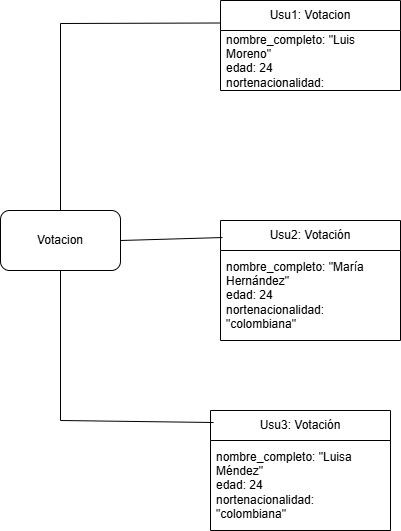

The diagram above was exported from draw.io. Its source (the exported page's mxGraphModel, read from the mxfile embedded in the PNG):
<mxGraphModel dx="1426" dy="785" grid="1" gridSize="10" guides="1" tooltips="1" connect="1" arrows="1" fold="1" page="1" pageScale="1" pageWidth="827" pageHeight="1169" background="#ffffff" math="0" shadow="0">
  <root>
    <mxCell id="0" />
    <mxCell id="1" parent="0" />
    <mxCell id="09Xm3RkJfblZblw-Up2S-1" value="&lt;font style=&quot;vertical-align: inherit;&quot; dir=&quot;auto&quot;&gt;&lt;font style=&quot;vertical-align: inherit;&quot; dir=&quot;auto&quot;&gt;Votacion&lt;/font&gt;&lt;/font&gt;" style="rounded=1;whiteSpace=wrap;html=1;" vertex="1" parent="1">
      <mxGeometry x="90" y="310" width="120" height="60" as="geometry" />
    </mxCell>
    <mxCell id="09Xm3RkJfblZblw-Up2S-3" value="&lt;font style=&quot;vertical-align: inherit;&quot; dir=&quot;auto&quot;&gt;&lt;font style=&quot;vertical-align: inherit;&quot; dir=&quot;auto&quot;&gt;Usu1: Votacion&lt;/font&gt;&lt;/font&gt;" style="swimlane;fontStyle=0;childLayout=stackLayout;horizontal=1;startSize=30;horizontalStack=0;resizeParent=1;resizeParentMax=0;resizeLast=0;collapsible=1;marginBottom=0;whiteSpace=wrap;html=1;" vertex="1" parent="1">
      <mxGeometry x="310" y="100" width="180" height="90" as="geometry" />
    </mxCell>
    <mxCell id="09Xm3RkJfblZblw-Up2S-6" value="&lt;font style=&quot;vertical-align: inherit;&quot; dir=&quot;auto&quot;&gt;&lt;font style=&quot;vertical-align: inherit;&quot; dir=&quot;auto&quot;&gt;&lt;font style=&quot;vertical-align: inherit;&quot; dir=&quot;auto&quot;&gt;&lt;font style=&quot;vertical-align: inherit;&quot; dir=&quot;auto&quot;&gt;&lt;font style=&quot;vertical-align: inherit;&quot; dir=&quot;auto&quot;&gt;&lt;font style=&quot;vertical-align: inherit;&quot; dir=&quot;auto&quot;&gt;&lt;font style=&quot;vertical-align: inherit;&quot; dir=&quot;auto&quot;&gt;&lt;font style=&quot;vertical-align: inherit;&quot; dir=&quot;auto&quot;&gt;&lt;font style=&quot;vertical-align: inherit;&quot; dir=&quot;auto&quot;&gt;&lt;font style=&quot;vertical-align: inherit;&quot; dir=&quot;auto&quot;&gt;&lt;font style=&quot;vertical-align: inherit;&quot; dir=&quot;auto&quot;&gt;&lt;font style=&quot;vertical-align: inherit;&quot; dir=&quot;auto&quot;&gt;&lt;font style=&quot;vertical-align: inherit;&quot; dir=&quot;auto&quot;&gt;&lt;font style=&quot;vertical-align: inherit;&quot; dir=&quot;auto&quot;&gt;nombre_completo: &quot;Luis Moreno&quot;&lt;/font&gt;&lt;/font&gt;&lt;/font&gt;&lt;/font&gt;&lt;/font&gt;&lt;/font&gt;&lt;/font&gt;&lt;/font&gt;&lt;/font&gt;&lt;/font&gt;&lt;/font&gt;&lt;/font&gt;&lt;/font&gt;&lt;/font&gt;&lt;div&gt;&lt;font style=&quot;vertical-align: inherit;&quot; dir=&quot;auto&quot;&gt;&lt;font style=&quot;vertical-align: inherit;&quot; dir=&quot;auto&quot;&gt;&lt;font style=&quot;vertical-align: inherit;&quot; dir=&quot;auto&quot;&gt;&lt;font style=&quot;vertical-align: inherit;&quot; dir=&quot;auto&quot;&gt;&lt;font style=&quot;vertical-align: inherit;&quot; dir=&quot;auto&quot;&gt;&lt;font style=&quot;vertical-align: inherit;&quot; dir=&quot;auto&quot;&gt;&lt;font style=&quot;vertical-align: inherit;&quot; dir=&quot;auto&quot;&gt;&lt;font style=&quot;vertical-align: inherit;&quot; dir=&quot;auto&quot;&gt;&lt;font style=&quot;vertical-align: inherit;&quot; dir=&quot;auto&quot;&gt;&lt;font style=&quot;vertical-align: inherit;&quot; dir=&quot;auto&quot;&gt;edad: 24&lt;/font&gt;&lt;/font&gt;&lt;/font&gt;&lt;/font&gt;&lt;/font&gt;&lt;/font&gt;&lt;/font&gt;&lt;/font&gt;&lt;/font&gt;&lt;/font&gt;&lt;/div&gt;&lt;div&gt;&lt;font style=&quot;vertical-align: inherit;&quot; dir=&quot;auto&quot;&gt;&lt;font style=&quot;vertical-align: inherit;&quot; dir=&quot;auto&quot;&gt;&lt;font style=&quot;vertical-align: inherit;&quot; dir=&quot;auto&quot;&gt;&lt;font style=&quot;vertical-align: inherit;&quot; dir=&quot;auto&quot;&gt;&lt;font style=&quot;vertical-align: inherit;&quot; dir=&quot;auto&quot;&gt;&lt;font style=&quot;vertical-align: inherit;&quot; dir=&quot;auto&quot;&gt;&lt;font style=&quot;vertical-align: inherit;&quot; dir=&quot;auto&quot;&gt;&lt;font style=&quot;vertical-align: inherit;&quot; dir=&quot;auto&quot;&gt;&lt;font style=&quot;vertical-align: inherit;&quot; dir=&quot;auto&quot;&gt;&lt;font style=&quot;vertical-align: inherit;&quot; dir=&quot;auto&quot;&gt;&lt;font style=&quot;vertical-align: inherit;&quot; dir=&quot;auto&quot;&gt;&lt;font style=&quot;vertical-align: inherit;&quot; dir=&quot;auto&quot;&gt;nortenacionalidad: &quot;colombiana&quot;&lt;/font&gt;&lt;/font&gt;&lt;/font&gt;&lt;/font&gt;&lt;/font&gt;&lt;/font&gt;&lt;/font&gt;&lt;/font&gt;&lt;/font&gt;&lt;/font&gt;&lt;/font&gt;&lt;/font&gt;&lt;/div&gt;" style="text;strokeColor=none;fillColor=none;align=left;verticalAlign=middle;spacingLeft=4;spacingRight=4;overflow=hidden;points=[[0,0.5],[1,0.5]];portConstraint=eastwest;rotatable=0;whiteSpace=wrap;html=1;" vertex="1" parent="09Xm3RkJfblZblw-Up2S-3">
      <mxGeometry y="30" width="180" height="60" as="geometry" />
    </mxCell>
    <mxCell id="09Xm3RkJfblZblw-Up2S-7" value="&lt;font style=&quot;vertical-align: inherit;&quot; dir=&quot;auto&quot;&gt;&lt;font style=&quot;vertical-align: inherit;&quot; dir=&quot;auto&quot;&gt;&lt;font style=&quot;vertical-align: inherit;&quot; dir=&quot;auto&quot;&gt;&lt;font style=&quot;vertical-align: inherit;&quot; dir=&quot;auto&quot;&gt;&lt;font style=&quot;vertical-align: inherit;&quot; dir=&quot;auto&quot;&gt;&lt;font style=&quot;vertical-align: inherit;&quot; dir=&quot;auto&quot;&gt;&lt;font style=&quot;vertical-align: inherit;&quot; dir=&quot;auto&quot;&gt;&lt;font style=&quot;vertical-align: inherit;&quot; dir=&quot;auto&quot;&gt;Usu2: Votación&lt;/font&gt;&lt;/font&gt;&lt;/font&gt;&lt;/font&gt;&lt;/font&gt;&lt;/font&gt;&lt;/font&gt;&lt;/font&gt;" style="swimlane;fontStyle=0;childLayout=stackLayout;horizontal=1;startSize=30;horizontalStack=0;resizeParent=1;resizeParentMax=0;resizeLast=0;collapsible=1;marginBottom=0;whiteSpace=wrap;html=1;" vertex="1" parent="1">
      <mxGeometry x="310" y="320" width="180" height="120" as="geometry" />
    </mxCell>
    <mxCell id="09Xm3RkJfblZblw-Up2S-8" value="&lt;font style=&quot;vertical-align: inherit;&quot; dir=&quot;auto&quot;&gt;&lt;font style=&quot;vertical-align: inherit;&quot; dir=&quot;auto&quot;&gt;&lt;font style=&quot;vertical-align: inherit;&quot; dir=&quot;auto&quot;&gt;&lt;font style=&quot;vertical-align: inherit;&quot; dir=&quot;auto&quot;&gt;&lt;font style=&quot;vertical-align: inherit;&quot; dir=&quot;auto&quot;&gt;&lt;font style=&quot;vertical-align: inherit;&quot; dir=&quot;auto&quot;&gt;&lt;font style=&quot;vertical-align: inherit;&quot; dir=&quot;auto&quot;&gt;&lt;font style=&quot;vertical-align: inherit;&quot; dir=&quot;auto&quot;&gt;&lt;font style=&quot;vertical-align: inherit;&quot; dir=&quot;auto&quot;&gt;&lt;font style=&quot;vertical-align: inherit;&quot; dir=&quot;auto&quot;&gt;&lt;font style=&quot;vertical-align: inherit;&quot; dir=&quot;auto&quot;&gt;&lt;font style=&quot;vertical-align: inherit;&quot; dir=&quot;auto&quot;&gt;&lt;font style=&quot;vertical-align: inherit;&quot; dir=&quot;auto&quot;&gt;&lt;font style=&quot;vertical-align: inherit;&quot; dir=&quot;auto&quot;&gt;nombre_completo: &quot;María Hernández&quot;&lt;/font&gt;&lt;/font&gt;&lt;/font&gt;&lt;/font&gt;&lt;/font&gt;&lt;/font&gt;&lt;/font&gt;&lt;/font&gt;&lt;/font&gt;&lt;/font&gt;&lt;/font&gt;&lt;/font&gt;&lt;/font&gt;&lt;/font&gt;&lt;div&gt;&lt;font style=&quot;vertical-align: inherit;&quot; dir=&quot;auto&quot;&gt;&lt;font style=&quot;vertical-align: inherit;&quot; dir=&quot;auto&quot;&gt;&lt;font style=&quot;vertical-align: inherit;&quot; dir=&quot;auto&quot;&gt;&lt;font style=&quot;vertical-align: inherit;&quot; dir=&quot;auto&quot;&gt;&lt;font style=&quot;vertical-align: inherit;&quot; dir=&quot;auto&quot;&gt;&lt;font style=&quot;vertical-align: inherit;&quot; dir=&quot;auto&quot;&gt;&lt;font style=&quot;vertical-align: inherit;&quot; dir=&quot;auto&quot;&gt;&lt;font style=&quot;vertical-align: inherit;&quot; dir=&quot;auto&quot;&gt;&lt;font style=&quot;vertical-align: inherit;&quot; dir=&quot;auto&quot;&gt;&lt;font style=&quot;vertical-align: inherit;&quot; dir=&quot;auto&quot;&gt;edad: 24&lt;/font&gt;&lt;/font&gt;&lt;/font&gt;&lt;/font&gt;&lt;/font&gt;&lt;/font&gt;&lt;/font&gt;&lt;/font&gt;&lt;/font&gt;&lt;/font&gt;&lt;/div&gt;&lt;div&gt;&lt;font style=&quot;vertical-align: inherit;&quot; dir=&quot;auto&quot;&gt;&lt;font style=&quot;vertical-align: inherit;&quot; dir=&quot;auto&quot;&gt;&lt;font style=&quot;vertical-align: inherit;&quot; dir=&quot;auto&quot;&gt;&lt;font style=&quot;vertical-align: inherit;&quot; dir=&quot;auto&quot;&gt;&lt;font style=&quot;vertical-align: inherit;&quot; dir=&quot;auto&quot;&gt;&lt;font style=&quot;vertical-align: inherit;&quot; dir=&quot;auto&quot;&gt;&lt;font style=&quot;vertical-align: inherit;&quot; dir=&quot;auto&quot;&gt;&lt;font style=&quot;vertical-align: inherit;&quot; dir=&quot;auto&quot;&gt;&lt;font style=&quot;vertical-align: inherit;&quot; dir=&quot;auto&quot;&gt;&lt;font style=&quot;vertical-align: inherit;&quot; dir=&quot;auto&quot;&gt;&lt;font style=&quot;vertical-align: inherit;&quot; dir=&quot;auto&quot;&gt;&lt;font style=&quot;vertical-align: inherit;&quot; dir=&quot;auto&quot;&gt;nortenacionalidad: &quot;colombiana&quot;&lt;/font&gt;&lt;/font&gt;&lt;/font&gt;&lt;/font&gt;&lt;/font&gt;&lt;/font&gt;&lt;/font&gt;&lt;/font&gt;&lt;/font&gt;&lt;/font&gt;&lt;/font&gt;&lt;/font&gt;&lt;/div&gt;" style="text;strokeColor=none;fillColor=none;align=left;verticalAlign=middle;spacingLeft=4;spacingRight=4;overflow=hidden;points=[[0,0.5],[1,0.5]];portConstraint=eastwest;rotatable=0;whiteSpace=wrap;html=1;" vertex="1" parent="09Xm3RkJfblZblw-Up2S-7">
      <mxGeometry y="30" width="180" height="90" as="geometry" />
    </mxCell>
    <mxCell id="09Xm3RkJfblZblw-Up2S-9" value="&lt;font style=&quot;vertical-align: inherit;&quot; dir=&quot;auto&quot;&gt;&lt;font style=&quot;vertical-align: inherit;&quot; dir=&quot;auto&quot;&gt;&lt;font style=&quot;vertical-align: inherit;&quot; dir=&quot;auto&quot;&gt;&lt;font style=&quot;vertical-align: inherit;&quot; dir=&quot;auto&quot;&gt;Usu3: Votación&lt;/font&gt;&lt;/font&gt;&lt;/font&gt;&lt;/font&gt;" style="swimlane;fontStyle=0;childLayout=stackLayout;horizontal=1;startSize=30;horizontalStack=0;resizeParent=1;resizeParentMax=0;resizeLast=0;collapsible=1;marginBottom=0;whiteSpace=wrap;html=1;" vertex="1" parent="1">
      <mxGeometry x="300" y="510" width="180" height="120" as="geometry" />
    </mxCell>
    <mxCell id="09Xm3RkJfblZblw-Up2S-10" value="&lt;font style=&quot;vertical-align: inherit;&quot; dir=&quot;auto&quot;&gt;&lt;font style=&quot;vertical-align: inherit;&quot; dir=&quot;auto&quot;&gt;&lt;font style=&quot;vertical-align: inherit;&quot; dir=&quot;auto&quot;&gt;&lt;font style=&quot;vertical-align: inherit;&quot; dir=&quot;auto&quot;&gt;&lt;font style=&quot;vertical-align: inherit;&quot; dir=&quot;auto&quot;&gt;&lt;font style=&quot;vertical-align: inherit;&quot; dir=&quot;auto&quot;&gt;&lt;font style=&quot;vertical-align: inherit;&quot; dir=&quot;auto&quot;&gt;&lt;font style=&quot;vertical-align: inherit;&quot; dir=&quot;auto&quot;&gt;&lt;font style=&quot;vertical-align: inherit;&quot; dir=&quot;auto&quot;&gt;&lt;font style=&quot;vertical-align: inherit;&quot; dir=&quot;auto&quot;&gt;nombre_completo: &quot;Luisa Méndez&quot;&lt;/font&gt;&lt;/font&gt;&lt;/font&gt;&lt;/font&gt;&lt;/font&gt;&lt;/font&gt;&lt;/font&gt;&lt;/font&gt;&lt;/font&gt;&lt;/font&gt;&lt;div&gt;&lt;font style=&quot;vertical-align: inherit;&quot; dir=&quot;auto&quot;&gt;&lt;font style=&quot;vertical-align: inherit;&quot; dir=&quot;auto&quot;&gt;&lt;font style=&quot;vertical-align: inherit;&quot; dir=&quot;auto&quot;&gt;&lt;font style=&quot;vertical-align: inherit;&quot; dir=&quot;auto&quot;&gt;&lt;font style=&quot;vertical-align: inherit;&quot; dir=&quot;auto&quot;&gt;&lt;font style=&quot;vertical-align: inherit;&quot; dir=&quot;auto&quot;&gt;edad: 24&lt;/font&gt;&lt;/font&gt;&lt;/font&gt;&lt;/font&gt;&lt;/font&gt;&lt;/font&gt;&lt;/div&gt;&lt;div&gt;&lt;font style=&quot;vertical-align: inherit;&quot; dir=&quot;auto&quot;&gt;&lt;font style=&quot;vertical-align: inherit;&quot; dir=&quot;auto&quot;&gt;&lt;font style=&quot;vertical-align: inherit;&quot; dir=&quot;auto&quot;&gt;&lt;font style=&quot;vertical-align: inherit;&quot; dir=&quot;auto&quot;&gt;&lt;font style=&quot;vertical-align: inherit;&quot; dir=&quot;auto&quot;&gt;&lt;font style=&quot;vertical-align: inherit;&quot; dir=&quot;auto&quot;&gt;&lt;font style=&quot;vertical-align: inherit;&quot; dir=&quot;auto&quot;&gt;&lt;font style=&quot;vertical-align: inherit;&quot; dir=&quot;auto&quot;&gt;nortenacionalidad: &quot;colombiana&quot;&lt;/font&gt;&lt;/font&gt;&lt;/font&gt;&lt;/font&gt;&lt;/font&gt;&lt;/font&gt;&lt;/font&gt;&lt;/font&gt;&lt;/div&gt;" style="text;strokeColor=none;fillColor=none;align=left;verticalAlign=middle;spacingLeft=4;spacingRight=4;overflow=hidden;points=[[0,0.5],[1,0.5]];portConstraint=eastwest;rotatable=0;whiteSpace=wrap;html=1;" vertex="1" parent="09Xm3RkJfblZblw-Up2S-9">
      <mxGeometry y="30" width="180" height="90" as="geometry" />
    </mxCell>
    <mxCell id="09Xm3RkJfblZblw-Up2S-11" value="" style="endArrow=none;html=1;rounded=0;exitX=0.5;exitY=0;exitDx=0;exitDy=0;entryX=0;entryY=0.25;entryDx=0;entryDy=0;" edge="1" parent="1" source="09Xm3RkJfblZblw-Up2S-1" target="09Xm3RkJfblZblw-Up2S-3">
      <mxGeometry width="50" height="50" relative="1" as="geometry">
        <mxPoint x="390" y="440" as="sourcePoint" />
        <mxPoint x="440" y="390" as="targetPoint" />
        <Array as="points">
          <mxPoint x="150" y="123" />
        </Array>
      </mxGeometry>
    </mxCell>
    <mxCell id="09Xm3RkJfblZblw-Up2S-12" value="" style="endArrow=none;html=1;rounded=0;exitX=0.5;exitY=1;exitDx=0;exitDy=0;entryX=0.017;entryY=0.1;entryDx=0;entryDy=0;entryPerimeter=0;" edge="1" parent="1" source="09Xm3RkJfblZblw-Up2S-1" target="09Xm3RkJfblZblw-Up2S-9">
      <mxGeometry width="50" height="50" relative="1" as="geometry">
        <mxPoint x="190" y="657" as="sourcePoint" />
        <mxPoint x="310" y="480" as="targetPoint" />
        <Array as="points">
          <mxPoint x="150" y="520" />
        </Array>
      </mxGeometry>
    </mxCell>
    <mxCell id="09Xm3RkJfblZblw-Up2S-13" value="" style="endArrow=none;html=1;rounded=0;exitX=1;exitY=0.5;exitDx=0;exitDy=0;entryX=0.011;entryY=0.142;entryDx=0;entryDy=0;entryPerimeter=0;" edge="1" parent="1" source="09Xm3RkJfblZblw-Up2S-1" target="09Xm3RkJfblZblw-Up2S-7">
      <mxGeometry width="50" height="50" relative="1" as="geometry">
        <mxPoint x="390" y="440" as="sourcePoint" />
        <mxPoint x="440" y="390" as="targetPoint" />
      </mxGeometry>
    </mxCell>
  </root>
</mxGraphModel>